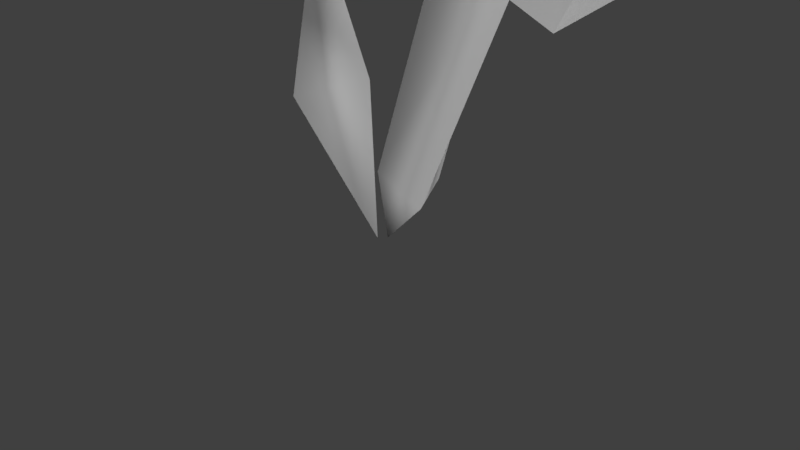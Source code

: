 # Source: foliage-mushroom.blend  (saved by Blender 2.77.0; exported with 4.5.12 LTS)
import bpy
from mathutils import Matrix  # noqa: F401  (used for matrix-valued properties, if any)

bpy.ops.wm.read_factory_settings(use_empty=True)
scene = bpy.context.scene
scene.name = 'Scene'

# ---- collections
col_collection_1 = bpy.data.collections.new('Collection 1'); scene.collection.children.link(col_collection_1)

# ---- materials (node trees are filled in below, after node groups)
mat_mushroomhead = bpy.data.materials.new('MushroomHead')
mat_mushroomhead.alpha_threshold = 0.0
mat_mushroomhead.use_transparent_shadow = False
mat_mushroomhead.roughness = 0.5
mat_mushroomhead.specular_intensity = 0.2328

# ---- material node trees

# ---- world
world_world = bpy.data.worlds.new('World'); scene.world = world_world
world_world.color = (0.05088, 0.05088, 0.05088)
world_world.use_sun_shadow = False
world_world.sun_shadow_jitter_overblur = 0.0
world_world.cycles.sampling_method = 'MANUAL'

# ---- cameras
cam_camera = bpy.data.cameras.new('Camera')
cam_camera.clip_end = 100.0
cam_camera.lens = 35.0
cam_camera.sensor_width = 32.0
cam_camera.sensor_height = 18.0
cam_camera.ortho_scale = 7.314
cam_camera.dof.focus_distance = 0.0
cam_camera.dof.aperture_fstop = 128.0

# ---- lights
light_lamp_002 = bpy.data.lights.new('Lamp.002', 'SUN')
light_lamp_002.transmission_factor = 0.0
light_lamp_002.cutoff_distance = 30.0
light_lamp_002.use_shadow = False
light_lamp_002.angle = 0.1993
light_lamp_002.energy = 1.0
light_lamp_002.shadow_buffer_clip_start = 1.001
light_lamp_002.shadow_soft_size = 0.1
light_lamp_002.shadow_cascade_max_distance = 1000.0
light_lamp_001 = bpy.data.lights.new('Lamp.001', 'SUN')
light_lamp_001.transmission_factor = 0.0
light_lamp_001.cutoff_distance = 30.0
light_lamp_001.use_shadow = False
light_lamp_001.angle = 0.1993
light_lamp_001.energy = 1.0
light_lamp_001.shadow_buffer_clip_start = 1.001
light_lamp_001.shadow_soft_size = 0.1
light_lamp_001.shadow_cascade_max_distance = 1000.0
light_lamp = bpy.data.lights.new('Lamp', 'SUN')
light_lamp.transmission_factor = 0.0
light_lamp.cutoff_distance = 30.0
light_lamp.use_shadow = False
light_lamp.angle = 0.1993
light_lamp.energy = 1.0
light_lamp.shadow_buffer_clip_start = 1.001
light_lamp.shadow_soft_size = 0.1
light_lamp.shadow_cascade_max_distance = 1000.0

# ---- meshes
me_cone_001 = bpy.data.meshes.new('Cone.001')
me_cone_001.from_pydata([(2.007, 0.4056, 5.041), (2.832, -0.2314, 4.85), (1.812, -0.3174, 5.081), (0.9092, 0.25, 1.257), (1.249, -0.3833, 1.187), (0.5315, -0.3652, 1.419), (-1.452, 0.4702, 4.061), (-2.98e-08, 0.25, 0.1507), (-1.495, -0.01482, 1.771), (-1.629, 1.053, 2.406), (-0.544, 0.4888, 2.088), (-0.08141, 0.1474, 0.1507), (3.672, -1.422, 3.757), (3.723, 1.795, 4.341), (0.1155, -1.374, 5.232), (-0.1736, 1.342, 5.511), (1.012, -0.659, 6.175), (0.7859, 0.9111, 6.175), (3.271, 1.124, 5.664), (3.634, -0.8436, 5.176), (2.44, 0.2294, 6.406)], [], [(2, 0, 3, 5), (5, 3, 7), (1, 2, 5, 4), (0, 1, 4, 3), (8, 6, 9), (4, 5, 7), (3, 4, 7), (9, 6, 10), (10, 6, 8), (8, 11, 10), (10, 11, 9), (9, 11, 8), (17, 18, 13, 15), (16, 19, 20), (16, 17, 15, 14), (18, 19, 12, 13), (17, 16, 20), (18, 17, 20), (19, 18, 20), (19, 16, 14, 12)])
me_cone_001.polygons.foreach_set('use_smooth', [True] * 20)
_uv = me_cone_001.uv_layers.new(name='UVMap')
_uv.uv.foreach_set('vector', [0.0, 0.0, 0.0, 0.0, 0.0, 0.0, 0.0, 0.0, 0.0, 0.0, 0.0, 0.0, 0.0, 0.0, 0.0, 0.0, 0.0, 0.0, 0.0, 0.0, 0.0, 0.0, 0.0, 0.0, 0.0, 0.0, 0.0, 0.0, 0.0, 0.0, 0.0, 0.0, 0.0, 0.0, 0.0, 0.0, 0.0, 0.0, 0.0, 0.0, 0.0, 0.0, 0.0, 0.0, 0.0, 0.0, 0.0, 0.0, 0.0, 0.0, 0.0, 0.0, 0.0, 0.0, 0.0, 0.0, 0.0, 0.0, 0.0, 0.0, 0.0, 0.0, 0.0, 0.0, 0.0, 0.0, 0.0, 0.0, 0.0, 0.0, 0.0, 0.0, 0.0, 0.0, 0.0, 0.0, 0.0, 0.0, 0.7338, 0.7628, 0.7854, 0.252, 0.9986, -0.001076, 0.9879, 0.9829, 0.2577, 0.7615, 0.2339, 0.1999, 0.4955, 0.4833, 0.2577, 0.7615, 0.7338, 0.7628, 0.9879, 0.9829, 0.005736, 0.981, 0.7854, 0.252, 0.2339, 0.1999, 0.007166, -0.0007764, 0.9986, -0.001076, 0.7338, 0.7628, 0.2577, 0.7615, 0.4955, 0.4833, 0.7854, 0.252, 0.7338, 0.7628, 0.4955, 0.4833, 0.2339, 0.1999, 0.7854, 0.252, 0.4955, 0.4833, 0.2339, 0.1999, 0.2577, 0.7615, 0.005736, 0.981, 0.007166, -0.0007764])
me_cone_001.materials.append(mat_mushroomhead)
me_cone_001.use_remesh_preserve_volume = False
me_cone_001.use_remesh_preserve_attributes = False
me_cone_001.use_mirror_vertex_groups = False
me_cone_001.update()

# ---- objects
ob_lamp_002 = bpy.data.objects.new('Lamp.002', light_lamp_002)
ob_lamp_001 = bpy.data.objects.new('Lamp.001', light_lamp_001)
ob_cone = bpy.data.objects.new('Cone', me_cone_001)
ob_lamp = bpy.data.objects.new('Lamp', light_lamp)
ob_camera = bpy.data.objects.new('Camera', cam_camera)

# ---- transforms, parenting, visibility, modifiers, constraints
ob_lamp_002.location = (3.049, -9.756, 4.847)
ob_lamp_002.rotation_euler = (-1.963, -0.1921, 3.381)
ob_lamp_002.lock_rotations_4d = False
ob_lamp_002.empty_display_type = 'ARROWS'
ob_lamp_002.color = (0.0, 0.0, 0.0, 0.0)
ob_lamp_002.lineart.crease_threshold = 0.0
ob_lamp_001.location = (-4.874, 8.726, 13.29)
ob_lamp_001.rotation_euler = (0.8706, 0.2786, 3.384)
ob_lamp_001.lock_rotations_4d = False
ob_lamp_001.empty_display_type = 'ARROWS'
ob_lamp_001.color = (0.0, 0.0, 0.0, 0.0)
ob_lamp_001.lineart.crease_threshold = 0.0
ob_cone.location = (0.0, 0.0, 0.0)
ob_cone.lineart.crease_threshold = 0.0
ob_lamp.location = (10.81, 3.565, 12.09)
ob_lamp.rotation_euler = (1.286, -0.1357, 1.84)
ob_lamp.lock_rotations_4d = False
ob_lamp.empty_display_type = 'ARROWS'
ob_lamp.color = (0.0, 0.0, 0.0, 0.0)
ob_lamp.lineart.crease_threshold = 0.0
ob_camera.location = (7.481, -6.508, 5.344)
ob_camera.rotation_euler = (1.109, 0.01082, 0.8149)
ob_camera.lock_rotations_4d = False
ob_camera.empty_display_type = 'ARROWS'
ob_camera.color = (0.0, 0.0, 0.0, 0.0)
ob_camera.display_type = 'WIRE'
ob_camera.lineart.crease_threshold = 0.0

# ---- collection membership
col_collection_1.objects.link(ob_lamp_002)
col_collection_1.objects.link(ob_lamp_001)
col_collection_1.objects.link(ob_cone)
col_collection_1.objects.link(ob_lamp)
col_collection_1.objects.link(ob_camera)

# ---- scene / render settings (as saved in the file)
scene.camera = ob_camera
scene.frame_start = 1; scene.frame_end = 250; scene.frame_set(1)
scene.render.engine = 'BLENDER_EEVEE_NEXT'
scene.render.resolution_percentage = 50
scene.render.dither_intensity = 0.0
scene.cycles.use_denoising = False
scene.cycles.samples = 128
scene.cycles.sampling_pattern = 'TABULATED_SOBOL'
scene.cycles.light_sampling_threshold = 0.0
scene.cycles.use_adaptive_sampling = False
scene.cycles.use_light_tree = False
scene.cycles.blur_glossy = 0.0
scene.cycles.sample_clamp_indirect = 0.0
scene.view_settings.view_transform = 'Standard'
bpy.context.view_layer.update()
